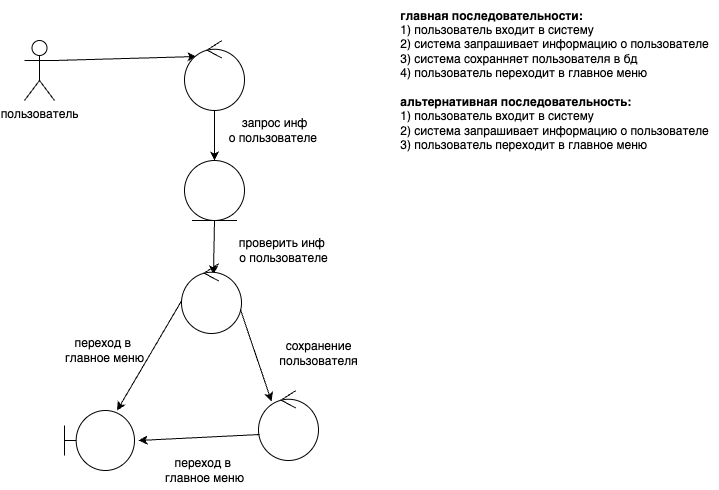

The diagram above was exported from draw.io. Its source (the exported page's mxGraphModel, read from the mxfile embedded in the PNG):
<mxGraphModel dx="812" dy="743" grid="1" gridSize="10" guides="1" tooltips="1" connect="1" arrows="1" fold="1" page="1" pageScale="1" pageWidth="827" pageHeight="1169" math="0" shadow="0">
  <root>
    <mxCell id="0" />
    <mxCell id="1" parent="0" />
    <mxCell id="h4L5_Dg0ZdL-K7nWTfHF-1" value="&lt;div style=&quot;text-align: left;&quot;&gt;&lt;span style=&quot;background-color: initial;&quot;&gt;&lt;b&gt;главная последовательности:&lt;/b&gt;&lt;/span&gt;&lt;/div&gt;&lt;div style=&quot;text-align: left;&quot;&gt;&lt;span style=&quot;background-color: initial;&quot;&gt;1) пользователь входит в систему&lt;/span&gt;&lt;/div&gt;&lt;div style=&quot;text-align: left;&quot;&gt;&lt;span style=&quot;background-color: initial;&quot;&gt;2) система запрашивает информацию о пользователе&lt;/span&gt;&lt;/div&gt;&lt;div style=&quot;text-align: left;&quot;&gt;&lt;span style=&quot;background-color: initial;&quot;&gt;3) система сохранняет пользователя в бд&amp;nbsp;&amp;nbsp;&lt;/span&gt;&lt;/div&gt;&lt;div style=&quot;text-align: left;&quot;&gt;&lt;span style=&quot;background-color: initial;&quot;&gt;4) пользователь переходит в главное меню&lt;/span&gt;&lt;/div&gt;&lt;br&gt;&lt;div style=&quot;text-align: left;&quot;&gt;&lt;span style=&quot;background-color: initial;&quot;&gt;&lt;b&gt;альтернативная последовательность:&lt;/b&gt;&lt;/span&gt;&lt;/div&gt;&lt;div style=&quot;text-align: left;&quot;&gt;&lt;span style=&quot;background-color: initial;&quot;&gt;1) пользователь входит в систему&amp;nbsp;&lt;/span&gt;&lt;/div&gt;&lt;div style=&quot;text-align: left;&quot;&gt;&lt;span style=&quot;background-color: initial;&quot;&gt;2) система запрашивает информацию о пользователе&lt;/span&gt;&lt;/div&gt;&lt;div style=&quot;text-align: left;&quot;&gt;&lt;span style=&quot;background-color: initial;&quot;&gt;3) пользователь переходит в главное меню&lt;/span&gt;&lt;/div&gt;" style="text;html=1;align=center;verticalAlign=middle;resizable=0;points=[];autosize=1;strokeColor=none;fillColor=none;" parent="1" vertex="1">
      <mxGeometry x="465" y="30" width="330" height="160" as="geometry" />
    </mxCell>
    <mxCell id="h4L5_Dg0ZdL-K7nWTfHF-2" value="пользователь" style="shape=umlActor;verticalLabelPosition=bottom;verticalAlign=top;html=1;" parent="1" vertex="1">
      <mxGeometry x="100" y="70" width="30" height="60" as="geometry" />
    </mxCell>
    <mxCell id="h4L5_Dg0ZdL-K7nWTfHF-7" value="" style="endArrow=classic;html=1;rounded=0;entryX=0.04;entryY=0.267;entryDx=0;entryDy=0;entryPerimeter=0;exitX=1;exitY=0.3333333333333333;exitDx=0;exitDy=0;exitPerimeter=0;" parent="1" source="h4L5_Dg0ZdL-K7nWTfHF-2" edge="1">
      <mxGeometry width="50" height="50" relative="1" as="geometry">
        <mxPoint x="170" y="50" as="sourcePoint" />
        <mxPoint x="272" y="86.01999999999998" as="targetPoint" />
      </mxGeometry>
    </mxCell>
    <mxCell id="h4L5_Dg0ZdL-K7nWTfHF-12" value="" style="ellipse;shape=umlControl;whiteSpace=wrap;html=1;" parent="1" vertex="1">
      <mxGeometry x="260" y="70" width="60" height="70" as="geometry" />
    </mxCell>
    <mxCell id="h4L5_Dg0ZdL-K7nWTfHF-14" value="" style="shape=umlBoundary;whiteSpace=wrap;html=1;" parent="1" vertex="1">
      <mxGeometry x="140" y="440" width="70" height="60" as="geometry" />
    </mxCell>
    <mxCell id="h4L5_Dg0ZdL-K7nWTfHF-17" value="" style="ellipse;shape=umlEntity;whiteSpace=wrap;html=1;" parent="1" vertex="1">
      <mxGeometry x="260" y="190" width="60" height="60" as="geometry" />
    </mxCell>
    <mxCell id="h4L5_Dg0ZdL-K7nWTfHF-18" value="" style="endArrow=classic;html=1;rounded=0;" parent="1" source="h4L5_Dg0ZdL-K7nWTfHF-12" target="h4L5_Dg0ZdL-K7nWTfHF-17" edge="1">
      <mxGeometry width="50" height="50" relative="1" as="geometry">
        <mxPoint x="370" y="140" as="sourcePoint" />
        <mxPoint x="420" y="90" as="targetPoint" />
      </mxGeometry>
    </mxCell>
    <mxCell id="h4L5_Dg0ZdL-K7nWTfHF-19" value="" style="ellipse;shape=umlControl;whiteSpace=wrap;html=1;" parent="1" vertex="1">
      <mxGeometry x="334" y="420" width="60" height="70" as="geometry" />
    </mxCell>
    <mxCell id="h4L5_Dg0ZdL-K7nWTfHF-20" value="" style="endArrow=classic;html=1;rounded=0;exitX=0.033;exitY=0.486;exitDx=0;exitDy=0;exitPerimeter=0;" parent="1" source="3jYXP-xUScqkh-Q8ev7--1" target="h4L5_Dg0ZdL-K7nWTfHF-14" edge="1">
      <mxGeometry width="50" height="50" relative="1" as="geometry">
        <mxPoint x="97" y="270" as="sourcePoint" />
        <mxPoint x="147" y="220" as="targetPoint" />
      </mxGeometry>
    </mxCell>
    <mxCell id="h4L5_Dg0ZdL-K7nWTfHF-21" value="" style="endArrow=classic;html=1;rounded=0;exitX=0.5;exitY=1;exitDx=0;exitDy=0;entryX=0.533;entryY=0.157;entryDx=0;entryDy=0;entryPerimeter=0;" parent="1" source="h4L5_Dg0ZdL-K7nWTfHF-17" target="3jYXP-xUScqkh-Q8ev7--1" edge="1">
      <mxGeometry width="50" height="50" relative="1" as="geometry">
        <mxPoint x="272" y="242" as="sourcePoint" />
        <mxPoint x="207" y="330" as="targetPoint" />
      </mxGeometry>
    </mxCell>
    <mxCell id="h4L5_Dg0ZdL-K7nWTfHF-22" value="" style="endArrow=classic;html=1;rounded=0;exitX=0.017;exitY=0.629;exitDx=0;exitDy=0;exitPerimeter=0;entryX=1.057;entryY=0.5;entryDx=0;entryDy=0;entryPerimeter=0;" parent="1" source="h4L5_Dg0ZdL-K7nWTfHF-19" target="h4L5_Dg0ZdL-K7nWTfHF-14" edge="1">
      <mxGeometry width="50" height="50" relative="1" as="geometry">
        <mxPoint x="277" y="420" as="sourcePoint" />
        <mxPoint x="303" y="491" as="targetPoint" />
      </mxGeometry>
    </mxCell>
    <mxCell id="h4L5_Dg0ZdL-K7nWTfHF-23" value="запрос инф &lt;br&gt;о&amp;nbsp;пользователе&amp;nbsp;" style="text;html=1;align=center;verticalAlign=middle;resizable=0;points=[];autosize=1;strokeColor=none;fillColor=none;" parent="1" vertex="1">
      <mxGeometry x="290" y="140" width="120" height="40" as="geometry" />
    </mxCell>
    <mxCell id="h4L5_Dg0ZdL-K7nWTfHF-24" value="сохранение&lt;br&gt;пользователя" style="text;html=1;align=center;verticalAlign=middle;resizable=0;points=[];autosize=1;strokeColor=none;fillColor=none;" parent="1" vertex="1">
      <mxGeometry x="344" y="363" width="100" height="40" as="geometry" />
    </mxCell>
    <mxCell id="h4L5_Dg0ZdL-K7nWTfHF-25" value="переход в&amp;nbsp;&lt;br&gt;главное меню" style="text;html=1;align=center;verticalAlign=middle;resizable=0;points=[];autosize=1;strokeColor=none;fillColor=none;" parent="1" vertex="1">
      <mxGeometry x="130" y="360" width="100" height="40" as="geometry" />
    </mxCell>
    <mxCell id="h4L5_Dg0ZdL-K7nWTfHF-26" value="переход в&amp;nbsp;&lt;br&gt;главное меню" style="text;html=1;align=center;verticalAlign=middle;resizable=0;points=[];autosize=1;strokeColor=none;fillColor=none;" parent="1" vertex="1">
      <mxGeometry x="230" y="480" width="100" height="40" as="geometry" />
    </mxCell>
    <mxCell id="3jYXP-xUScqkh-Q8ev7--1" value="" style="ellipse;shape=umlControl;whiteSpace=wrap;html=1;" parent="1" vertex="1">
      <mxGeometry x="257" y="293" width="60" height="70" as="geometry" />
    </mxCell>
    <mxCell id="3jYXP-xUScqkh-Q8ev7--2" value="" style="endArrow=classic;html=1;rounded=0;exitX=0.983;exitY=0.657;exitDx=0;exitDy=0;exitPerimeter=0;entryX=0.217;entryY=0.157;entryDx=0;entryDy=0;entryPerimeter=0;" parent="1" source="3jYXP-xUScqkh-Q8ev7--1" target="h4L5_Dg0ZdL-K7nWTfHF-19" edge="1">
      <mxGeometry width="50" height="50" relative="1" as="geometry">
        <mxPoint x="313" y="360" as="sourcePoint" />
        <mxPoint x="247" y="473" as="targetPoint" />
      </mxGeometry>
    </mxCell>
    <mxCell id="3jYXP-xUScqkh-Q8ev7--3" value="проверить инф&amp;nbsp;&lt;br&gt;о пользователе" style="text;html=1;align=center;verticalAlign=middle;resizable=0;points=[];autosize=1;strokeColor=none;fillColor=none;" parent="1" vertex="1">
      <mxGeometry x="304" y="260" width="110" height="40" as="geometry" />
    </mxCell>
  </root>
</mxGraphModel>